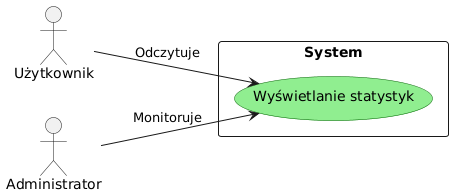

The diagram above was rendered by PlantUML. Its source (embedded in the PNG):
@startuml
left to right direction
skinparam usecase {
  BackgroundColor LightGreen
  BorderColor DarkGreen
}

actor "Użytkownik" as User
actor "Administrator" as Admin

rectangle System {
  usecase "Wyświetlanie statystyk" as UC2
}

User --> UC2 : Odczytuje
Admin --> UC2 : Monitoruje
@enduml